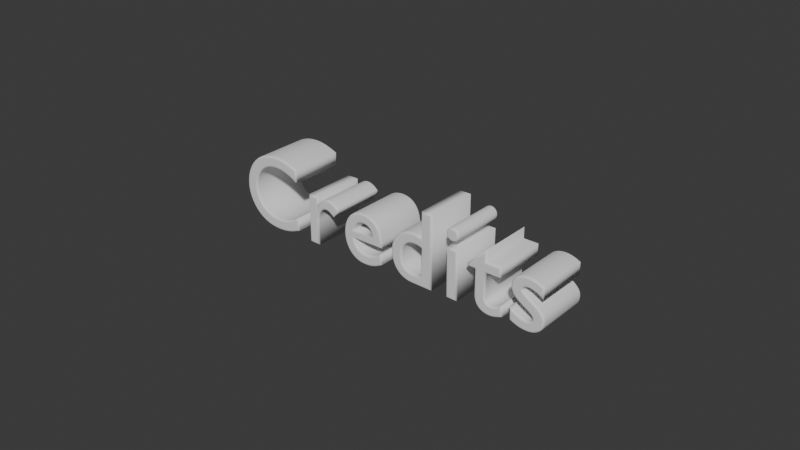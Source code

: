 # Source: Button_Credits_01.blend  (saved by Blender 4.1.24; exported with 4.5.12 LTS)
import bpy
from mathutils import Matrix  # noqa: F401  (used for matrix-valued properties, if any)

bpy.ops.wm.read_factory_settings(use_empty=True)
scene = bpy.context.scene
scene.name = 'Scene'

# ---- collections
col_collection = bpy.data.collections.new('Collection'); scene.collection.children.link(col_collection)

# ---- world
world_world = bpy.data.worlds.new('World'); scene.world = world_world
world_world.use_nodes = True; world_world.node_tree.nodes.clear()
_N = world_world.node_tree.nodes; _L = world_world.node_tree.links
n0 = _N.new('ShaderNodeOutputWorld'); n0.name = 'World Output'; n0.location = (300, 300)
n1 = _N.new('ShaderNodeBackground'); n1.name = 'Background'; n1.location = (10, 300)
n1.inputs[0].default_value = (0.05088, 0.05088, 0.05088, 1.0)
_L.new(n1.outputs[0], n0.inputs[0])
n0.is_active_output = True
world_world.color = (0.05088, 0.05088, 0.05088)
world_world.use_sun_shadow = False
world_world.sun_shadow_jitter_overblur = 0.0

# ---- curves / text
txt_text = bpy.data.curves.new('Text', 'FONT')
txt_text.dimensions = '2D'
txt_text.body = 'Credits'
txt_text.offset = -0.01
txt_text.extrude = 0.25
txt_text.bevel_depth = 0.02
txt_text.align_x = 'CENTER'
txt_text.space_line = 0.8
txt_text.space_character = 1.1

# ---- objects
ob_text = bpy.data.objects.new('Text', txt_text)

# ---- transforms, parenting, visibility, modifiers, constraints
ob_text.location = (0.0, 0.0, -0.1149)
ob_text.rotation_euler = (1.571, -0.0, 0.0)

# ---- collection membership
col_collection.objects.link(ob_text)

# ---- scene / render settings (as saved in the file)
scene.frame_start = 1; scene.frame_end = 250; scene.frame_set(1)
scene.render.engine = 'BLENDER_EEVEE_NEXT'
scene.cycles.sampling_pattern = 'TABULATED_SOBOL'
scene.eevee.ray_tracing_options.trace_max_roughness = 0.0
bpy.context.view_layer.update()

# ---- added for rendering (the .blend has no active camera and no usable light): camera, sun
cam_auto = bpy.data.cameras.new('AutoCamera')
cam_auto.lens = 50.0
cam_auto.sensor_width = 36.0
cam_auto.clip_end = 1000.0
ob_auto_camera = bpy.data.objects.new('AutoCamera', cam_auto)
scene.collection.objects.link(ob_auto_camera)
ob_auto_camera.location = (5.41986, -6.53383, 4.561)
ob_auto_camera.rotation_euler = (1.09748, -7.21219e-08, 0.694738)
scene.camera = ob_auto_camera
light_auto_sun = bpy.data.lights.new('AutoSun', 'SUN')
light_auto_sun.energy = 3.0
light_auto_sun.angle = 0.0523599
ob_auto_sun = bpy.data.objects.new('AutoSun', light_auto_sun)
scene.collection.objects.link(ob_auto_sun)
ob_auto_sun.rotation_euler = (0.872665, 0.174533, 0.523599)
bpy.context.view_layer.update()
